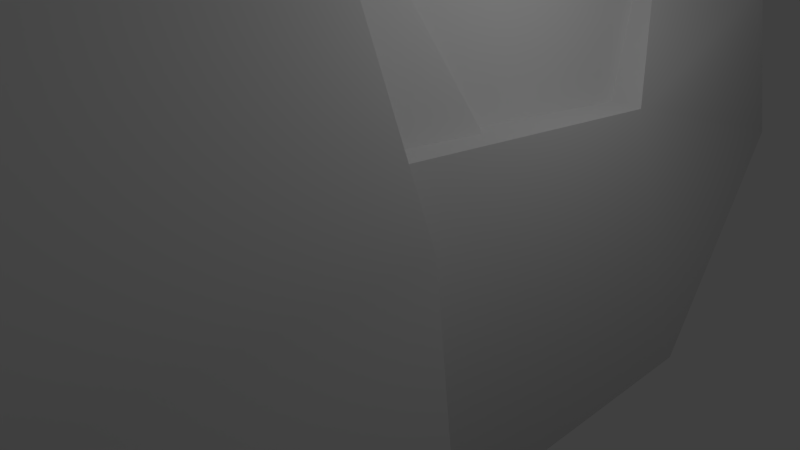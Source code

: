 # Source: q3rocket.blend  (saved by Blender 2.69.0; exported with 4.5.12 LTS)
import bpy
from mathutils import Matrix  # noqa: F401  (used for matrix-valued properties, if any)

bpy.ops.wm.read_factory_settings(use_empty=True)
scene = bpy.context.scene
scene.name = 'Scene'

# ---- collections
col_collection_1 = bpy.data.collections.new('Collection 1'); scene.collection.children.link(col_collection_1)

# ---- materials (node trees are filled in below, after node groups)
mat_rocketl = bpy.data.materials.new('rocketl')
mat_rocketl.alpha_threshold = 0.0
mat_rocketl.use_transparent_shadow = False
mat_rocketl.roughness = 0.5
mat_rocketl.line_color = (0.0, 0.0, 0.0, 1.0)
mat_rocketl2 = bpy.data.materials.new('rocketl2')
mat_rocketl2.alpha_threshold = 0.0
mat_rocketl2.use_transparent_shadow = False
mat_rocketl2.roughness = 0.5
mat_rocketl2.line_color = (0.0, 0.0, 0.0, 1.0)

# ---- material node trees

# ---- world
world_world = bpy.data.worlds.new('World'); scene.world = world_world
world_world.color = (0.05088, 0.05088, 0.05088)
world_world.use_sun_shadow = False
world_world.sun_shadow_jitter_overblur = 0.0
world_world.cycles.sampling_method = 'MANUAL'
world_world.cycles.sample_map_resolution = 256

# ---- cameras
cam_camera = bpy.data.cameras.new('Camera')
cam_camera.clip_end = 100.0
cam_camera.lens = 35.0
cam_camera.sensor_width = 32.0
cam_camera.sensor_height = 18.0
cam_camera.ortho_scale = 7.314
cam_camera.dof.focus_distance = 0.0
cam_camera.dof.aperture_fstop = 128.0

# ---- lights
light_lamp = bpy.data.lights.new('Lamp', 'POINT')
light_lamp.transmission_factor = 0.0
light_lamp.cutoff_distance = 30.0
light_lamp.energy = 100.0
light_lamp.shadow_buffer_clip_start = 1.001
light_lamp.shadow_soft_size = 0.1
light_lamp.shadow_maximum_resolution = 0.006
light_lamp.use_absolute_resolution = True
light_lamp.cycles.use_multiple_importance_sampling = False

# ---- meshes
me_w_rocketl = bpy.data.meshes.new('w_rocketl')
me_w_rocketl.from_pydata([(2.281, 2.406, 25.0), (2.297, 2.422, 22.84), (2.281, 2.422, 23.88), (-0.6406, 4.297, 8.391), (-0.625, 5.344, 3.953), (-0.6406, 5.672, 4.125), (0.125, 4.297, 8.391), (0.125, 5.672, 4.125), (0.1406, 5.359, 3.953), (3.938, 1.484, 24.39), (2.359, 0.5625, 23.84), (2.5, 1.422, 23.41), (-4.609, 1.359, 24.36), (-3.172, 1.344, 23.38), (-3.016, 0.4844, 23.83), (-0.8594, 2.125, -7.703), (0.5781, 2.156, -7.688), (-2.031, 0.2812, -6.812), (1.781, 0.3438, -6.797), (-3.109, -1.578, -2.734), (2.859, -1.484, -2.703), (-0.6406, 5.672, 4.125), (-0.625, 5.344, 3.953), (-1.656, 5.656, 4.125), (-1.812, 5.531, 4.062), (-2.656, 2.453, 3.047), (1.219, 3.562, -4.266), (-1.625, 3.531, -4.281), (1.188, 3.562, 2.406), (-1.656, 3.516, 2.391), (1.25, 4.125, 0.9219), (-1.734, 4.078, 0.9062), (1.234, 4.125, 4.141), (-1.75, 4.078, 4.125), (-1.656, 5.656, 4.125), (-1.812, 5.531, 4.062), (-1.453, 4.281, 8.391), (-1.609, 4.234, 8.234), (-2.656, 2.453, 3.047), (-2.484, 1.828, 0.0625), (-1.734, 4.078, 0.9062), (2.078, 1.891, 0.07812), (1.25, 4.125, 0.9219), (2.25, 2.516, 3.078), (1.312, 5.578, 4.078), (1.094, 4.281, 8.25), (0.9531, 4.312, 8.406), (1.156, 5.688, 4.141), (-1.203, -4.219, -2.5), (1.031, -4.188, -2.5), (-1.031, -5.203, 4.219), (0.8125, -5.188, 4.219), (0.1094, -3.625, -6.203), (0.5469, -3.781, -5.375), (-0.625, -3.688, -5.906), (-0.6406, -3.891, -4.891), (0.09375, -3.953, -4.562), (-3.141, -1.578, 4.203), (-1.031, -5.203, 4.219), (2.828, -1.5, 4.234), (0.8125, -5.188, 4.219), (-3.109, -1.578, -2.734), (2.859, -1.484, -2.703), (-1.203, -4.219, -2.5), (1.031, -4.188, -2.5), (-1.25, 4.531, -4.516), (0.8594, 4.562, -4.5), (-1.062, 3.703, -6.625), (0.7344, 3.734, -6.625), (-0.8594, 2.125, -7.703), (0.5781, 2.156, -7.688), (-0.2031, 2.484, 3.062), (0.1406, 5.359, 3.953), (2.25, 2.516, 3.078), (1.312, 5.578, 4.078), (1.156, 5.688, 4.141), (0.125, 5.672, 4.125), (-0.6406, 4.297, 8.391), (-0.6406, 5.672, 4.125), (-1.453, 4.281, 8.391), (-1.656, 5.656, 4.125), (-1.031, -5.203, 4.219), (-3.141, -1.578, 4.203), (-1.203, -4.219, -2.5), (-3.109, -1.578, -2.734), (-2.625, 1.906, -2.25), (-2.031, 0.2812, -6.812), (-2.391, 2.859, -5.344), (-1.062, 3.703, -6.625), (-1.25, 4.531, -4.516), (-0.8594, 2.125, -7.703), (-2.656, 2.453, 3.047), (0.5781, 2.156, -7.688), (0.7344, 3.734, -6.625), (1.781, 0.3438, -6.797), (2.062, 2.922, -5.312), (0.8594, 4.562, -4.5), (2.281, 1.969, -2.219), (2.859, -1.484, -2.703), (2.828, -1.5, 4.234), (1.031, -4.188, -2.5), (0.8125, -5.188, 4.219), (2.25, 2.516, 3.078), (-0.6562, 4.875, 8.375), (-0.2969, 5.016, 8.375), (-1.188, 4.062, 8.375), (0.6094, 4.094, 8.375), (0.0625, 4.875, 8.375), (2.328, 2.312, 27.52), (2.484, 1.422, 27.52), (3.859, 2.047, 26.88), (4.297, 1.484, 26.88), (2.203, 0.1562, 27.52), (3.953, 0.6875, 26.88), (0.1406, 5.359, 3.953), (-0.625, 5.344, 3.953), (0.125, 4.297, 8.391), (-0.6406, 4.297, 8.391), (-3.844, -1.547, 8.516), (-3.594, 1.859, 8.516), (-3.812, -1.531, 2.016), (-3.547, 1.859, 2.016), (-2.625, 4.141, 2.016), (0.125, 4.297, 8.391), (0.9531, 4.312, 8.406), (0.125, 5.672, 4.125), (1.156, 5.688, 4.141), (-2.344, 4.375, 8.516), (-2.656, 4.141, 8.516), (1.797, 4.422, 8.547), (2.094, 4.234, 8.547), (3.094, 1.953, 8.547), (1.797, 4.422, 8.547), (2.094, 4.234, 8.547), (1.828, 4.438, 2.047), (2.125, 4.234, 2.047), (3.125, 1.953, 2.047), (3.438, -1.438, 8.547), (-3.844, -1.547, 8.516), (3.484, -1.438, 2.047), (-3.812, -1.531, 2.016), (3.484, -1.438, 2.047), (3.438, -1.438, 8.547), (3.094, 1.953, 8.547), (3.125, 1.953, 2.047), (3.484, -1.438, 2.047), (2.125, 4.234, 2.047), (-2.625, 4.141, 2.016), (-3.547, 1.859, 2.016), (-3.812, -1.531, 2.016), (-1.625, 3.531, -4.281), (-2.312, 1.75, -2.797), (-1.656, 3.516, 2.391), (-2.344, 1.75, 2.391), (-3.594, 1.859, 8.516), (3.438, -1.438, 8.547), (-3.844, -1.547, 8.516), (2.328, 2.312, 27.52), (3.859, 2.047, 26.88), (2.281, 2.406, 26.05), (3.672, 2.031, 25.23), (4.297, 1.484, 26.88), (3.938, 1.484, 24.39), (3.953, 0.6875, 26.88), (2.359, 0.5625, 23.84), (2.203, 0.1562, 27.52), (-2.297, 4.375, 2.016), (-2.344, 4.375, 8.516), (-2.656, 4.141, 8.516), (-3.047, 2.234, 27.5), (-3.0, 2.344, 26.02), (-4.578, 1.922, 26.83), (-4.359, 1.922, 25.19), (-2.984, 2.344, 24.97), (-4.609, 1.359, 24.36), (-3.172, 1.344, 23.38), (-2.875, 0.09375, 27.5), (-4.625, 0.5625, 26.83), (-3.016, 0.4844, 23.83), (-5.0, 1.359, 26.83), (1.016, -1.141, 3.891), (1.0, -1.141, 8.375), (1.031, -2.219, 3.891), (0.9844, -2.219, 13.28), (0.9219, -2.234, 27.52), (0.5312, -3.297, 27.5), (0.5938, -3.297, 13.98), (0.9062, -1.156, 27.52), (1.438, -0.8281, 27.52), (1.969, -0.3594, 8.375), (2.516, 0.7812, 8.391), (2.203, 0.1562, 27.52), (2.359, 0.5625, 23.84), (2.578, 1.438, 8.391), (2.5, 1.422, 23.41), (2.422, 2.328, 8.391), (2.281, 2.406, 25.0), (2.297, 2.422, 22.84), (2.016, 3.094, 8.391), (1.938, 3.078, 22.84), (1.391, 3.703, 8.375), (1.312, 3.688, 22.83), (0.5312, 4.078, 22.83), (0.6094, 4.094, 8.375), (-0.01562, 4.875, 22.83), (0.0625, 4.875, 8.375), (-0.2969, 5.016, 8.375), (-0.375, 5.016, 22.83), (-0.7344, 4.859, 22.83), (-0.6562, 4.875, 8.375), (-1.266, 4.062, 22.81), (-1.188, 4.062, 8.375), (-1.953, 3.656, 8.359), (2.281, 2.422, 23.88), (1.922, 3.078, 23.88), (1.922, 3.078, 25.0), (1.312, 3.688, 23.88), (1.297, 3.688, 25.0), (0.5156, 4.078, 25.0), (0.5312, 4.078, 23.88), (-0.03125, 4.875, 24.98), (-0.01562, 4.875, 23.88), (-0.3906, 5.016, 23.88), (-0.3906, 5.0, 24.98), (-0.75, 4.859, 24.98), (-0.75, 4.859, 23.86), (-1.266, 4.047, 24.98), (-1.266, 4.062, 23.86), (-2.031, 3.641, 23.86), (2.5, 1.422, 23.41), (2.281, 2.406, 25.0), (-2.031, 3.641, 22.81), (-2.641, 3.016, 22.81), (-2.562, 3.031, 8.359), (-2.984, 2.344, 22.81), (-2.953, 2.25, 8.359), (-3.172, 1.344, 23.38), (-3.094, 1.359, 8.359), (-3.016, 0.4844, 23.83), (-3.0, 0.7031, 8.359), (-2.875, 0.09375, 27.5), (-2.078, -0.875, 27.5), (-3.047, 2.234, 27.5), (-2.656, 3.016, 27.5), (-3.0, 2.344, 26.02), (-2.656, 3.016, 26.02), (-2.062, 3.641, 27.5), (-2.047, 3.641, 26.02), (-1.281, 4.047, 27.5), (-1.281, 4.047, 26.03), (-0.75, 4.859, 26.03), (-2.047, 3.641, 24.98), (-2.656, 3.016, 24.97), (-2.641, 3.016, 23.86), (-2.984, 2.344, 24.97), (-2.984, 2.359, 23.86), (-1.094, -3.328, 27.5), (-1.031, -3.312, 13.98), (0.5312, -3.297, 27.5), (0.5938, -3.297, 13.98), (0.9844, -2.219, 13.28), (1.938, 1.812, -2.781), (1.219, 3.562, -4.266), (1.906, 1.797, 2.406), (1.188, 3.562, 2.406), (1.031, -2.219, 3.891), (-1.406, -2.25, 3.875), (-1.453, -2.25, 13.27), (-1.734, 4.078, 0.9062), (-2.484, 1.828, 0.0625), (-1.75, 4.078, 4.125), (-2.5, 1.828, 4.125), (2.078, 1.891, 0.07812), (1.25, 4.125, 0.9219), (2.062, 1.891, 4.141), (1.234, 4.125, 4.141), (-3.047, 2.234, 27.5), (-4.578, 1.922, 26.83), (-3.188, 1.344, 27.48), (-5.0, 1.359, 26.83), (-2.875, 0.09375, 27.5), (-4.625, 0.5625, 26.83), (1.797, 4.422, 8.547), (1.828, 4.438, 2.047), (-2.344, 4.375, 8.516), (-2.297, 4.375, 2.016), (1.828, 4.438, 2.047), (-2.297, 4.375, 2.016), (2.328, 2.312, 27.52), (2.281, 2.406, 26.05), (1.906, 3.078, 27.52), (1.922, 3.078, 26.05), (1.281, 3.688, 27.52), (1.297, 3.688, 26.05), (0.5, 4.078, 27.52), (0.5156, 4.078, 26.03), (-2.422, -0.4219, 8.359), (-1.438, -1.172, 8.359), (-1.531, -1.188, 27.5), (-1.516, -2.266, 27.5), (-1.453, -2.25, 13.27), (-1.094, -3.328, 27.5), (-1.031, -3.312, 13.98), (-1.406, -1.172, 3.875), (-1.406, -2.25, 3.875), (-0.04688, 4.859, 27.52), (-0.03125, 4.875, 26.03), (-0.4062, 5.0, 27.52), (-0.3906, 5.0, 26.03), (-0.7656, 4.859, 27.5), (-2.656, 2.453, 3.047), (2.25, 2.516, 3.078), (-2.625, 1.906, -2.25), (2.281, 1.969, -2.219), (-1.25, 4.531, -4.516), (0.8594, 4.562, -4.5), (0.04688, 0.04688, -5.469), (0.5, -0.1094, -4.641), (0.5469, -3.781, -5.375), (0.09375, -3.953, -4.562), (0.03125, -0.2812, -3.828), (-0.6406, -3.891, -4.891), (-0.6875, -0.2188, -4.156), (-0.625, -3.688, -5.906), (-0.6719, -0.01562, -5.172), (0.1094, -3.625, -6.203)], [], [(0, 1, 2), (3, 4, 5), (6, 7, 8), (9, 10, 11), (12, 13, 14), (15, 16, 17), (16, 18, 17), (17, 18, 19), (18, 20, 19), (21, 22, 23), (22, 24, 23), (22, 25, 24), (26, 27, 28), (27, 29, 28), (30, 31, 32), (31, 33, 32), (34, 35, 36), (35, 37, 36), (35, 38, 37), (39, 40, 41), (40, 42, 41), (43, 44, 45), (44, 46, 45), (44, 47, 46), (48, 49, 50), (49, 51, 50), (52, 53, 54), (53, 55, 54), (53, 56, 55), (57, 58, 59), (58, 60, 59), (61, 62, 63), (62, 64, 63), (65, 66, 67), (66, 68, 67), (67, 68, 69), (68, 70, 69), (25, 22, 71), (22, 72, 71), (71, 72, 73), (72, 74, 73), (72, 75, 74), (72, 76, 75), (77, 78, 79), (78, 80, 79), (81, 82, 83), (82, 84, 83), (82, 85, 84), (85, 86, 84), (85, 87, 86), (87, 88, 86), (87, 89, 88), (85, 89, 87), (88, 90, 86), (82, 91, 85), (92, 93, 94), (93, 95, 94), (93, 96, 95), (96, 97, 95), (95, 97, 94), (97, 98, 94), (97, 99, 98), (99, 100, 98), (99, 101, 100), (97, 102, 99), (103, 104, 105), (104, 106, 105), (104, 107, 106), (108, 109, 110), (109, 111, 110), (109, 112, 111), (112, 113, 111), (114, 115, 116), (115, 117, 116), (118, 119, 120), (119, 121, 120), (119, 122, 121), (123, 124, 125), (124, 126, 125), (127, 128, 129), (128, 130, 129), (128, 131, 130), (132, 133, 134), (133, 135, 134), (133, 136, 135), (137, 138, 139), (138, 140, 139), (141, 136, 142), (136, 143, 142), (136, 133, 143), (144, 145, 146), (145, 147, 146), (145, 148, 147), (145, 149, 148), (150, 151, 152), (151, 153, 152), (128, 154, 131), (154, 155, 131), (154, 156, 155), (157, 158, 159), (158, 160, 159), (158, 161, 160), (161, 162, 160), (161, 163, 162), (163, 164, 162), (163, 165, 164), (166, 122, 167), (122, 168, 167), (122, 119, 168), (169, 170, 171), (170, 172, 171), (170, 173, 172), (173, 174, 172), (173, 175, 174), (176, 177, 178), (177, 174, 178), (177, 179, 174), (179, 172, 174), (179, 171, 172), (180, 181, 182), (181, 183, 182), (181, 184, 183), (184, 185, 183), (185, 186, 183), (184, 181, 187), (181, 188, 187), (181, 189, 188), (189, 190, 188), (188, 190, 191), (190, 192, 191), (190, 193, 192), (193, 194, 192), (193, 195, 194), (195, 196, 194), (195, 197, 196), (195, 198, 197), (198, 199, 197), (198, 200, 199), (200, 201, 199), (200, 202, 201), (200, 203, 202), (203, 204, 202), (203, 205, 204), (205, 206, 204), (204, 206, 207), (206, 208, 207), (206, 209, 208), (209, 210, 208), (209, 211, 210), (211, 212, 210), (213, 214, 196), (214, 215, 196), (214, 216, 215), (216, 217, 215), (216, 218, 217), (216, 219, 218), (219, 220, 218), (219, 221, 220), (221, 222, 220), (220, 222, 223), (222, 224, 223), (222, 225, 224), (225, 226, 224), (225, 227, 226), (227, 228, 226), (229, 230, 162), (230, 160, 162), (230, 159, 160), (210, 212, 231), (212, 232, 231), (212, 233, 232), (233, 234, 232), (233, 235, 234), (235, 236, 234), (235, 237, 236), (237, 238, 236), (237, 239, 238), (239, 240, 238), (239, 241, 240), (242, 243, 244), (243, 245, 244), (243, 246, 245), (246, 247, 245), (246, 248, 247), (248, 249, 247), (248, 250, 249), (226, 228, 251), (228, 252, 251), (228, 253, 252), (253, 254, 252), (253, 255, 254), (255, 236, 254), (255, 234, 236), (256, 257, 258), (257, 259, 258), (257, 260, 259), (261, 262, 263), (262, 264, 263), (265, 260, 266), (260, 267, 266), (260, 257, 267), (268, 269, 270), (269, 271, 270), (272, 273, 274), (273, 275, 274), (276, 277, 278), (277, 279, 278), (278, 279, 280), (279, 281, 280), (282, 283, 284), (283, 285, 284), (146, 147, 286), (147, 287, 286), (288, 289, 290), (289, 291, 290), (290, 291, 292), (291, 293, 292), (292, 293, 294), (293, 295, 294), (239, 296, 241), (296, 297, 241), (241, 297, 298), (297, 299, 298), (297, 300, 299), (300, 301, 299), (300, 302, 301), (303, 304, 297), (304, 300, 297), (294, 295, 305), (295, 306, 305), (305, 306, 307), (306, 308, 307), (308, 250, 307), (250, 309, 307), (250, 248, 309), (310, 311, 312), (311, 313, 312), (312, 313, 314), (313, 315, 314), (316, 317, 318), (317, 319, 318), (317, 320, 319), (320, 321, 319), (320, 322, 321), (322, 323, 321), (322, 324, 323), (324, 325, 323), (324, 316, 325), (316, 318, 325)])
me_w_rocketl.polygons.foreach_set('use_smooth', [True] * 249)
_k = set([(0, 1), (0, 2), (1, 2), (3, 4), (3, 5), (4, 5), (6, 7), (6, 8), (7, 8), (9, 10), (9, 11), (10, 11), (12, 13), (12, 14), (13, 14), (15, 16), (15, 17), (16, 18), (17, 19), (18, 20), (19, 20), (21, 22), (21, 23), (22, 72), (23, 24), (24, 25), (25, 71), (26, 27), (26, 28), (27, 29), (28, 29), (30, 31), (30, 32), (31, 33), (32, 33), (34, 35), (34, 36), (35, 38), (36, 37), (37, 38), (39, 40), (39, 41), (40, 42), (41, 42), (43, 44), (43, 45), (44, 47), (45, 46), (46, 47), (48, 49), (48, 50), (49, 51), (50, 51), (52, 53), (52, 54), (53, 56), (54, 55), (55, 56), (57, 58), (57, 59), (58, 60), (59, 60), (61, 62), (61, 63), (62, 64), (63, 64), (65, 66), (65, 67), (66, 68), (67, 69), (68, 70), (69, 70), (71, 73), (72, 76), (73, 74), (74, 75), (75, 76), (77, 78), (77, 79), (78, 80), (79, 80), (81, 82), (81, 83), (82, 91), (83, 84), (84, 86), (85, 89), (85, 91), (86, 90), (88, 89), (88, 90), (92, 93), (92, 94), (93, 96), (94, 98), (96, 97), (97, 102), (98, 100), (99, 101), (99, 102), (100, 101), (103, 104), (103, 105), (104, 107), (105, 106), (106, 107), (108, 109), (108, 110), (109, 112), (110, 111), (111, 113), (112, 113), (114, 115), (114, 116), (115, 117), (116, 117), (118, 119), (118, 120), (119, 168), (120, 121), (121, 122), (122, 166), (123, 124), (123, 125), (124, 126), (125, 126), (127, 128), (127, 129), (128, 154), (129, 130), (130, 131), (131, 155), (132, 133), (132, 134), (133, 143), (134, 135), (135, 136), (136, 141), (137, 138), (137, 139), (138, 140), (139, 140), (141, 142), (142, 143), (144, 145), (144, 146), (145, 149), (146, 286), (147, 148), (147, 287), (148, 149), (150, 151), (150, 152), (151, 153), (152, 153), (154, 156), (155, 156), (157, 158), (157, 159), (158, 161), (159, 230), (161, 163), (162, 164), (162, 229), (163, 165), (164, 165), (166, 167), (167, 168), (169, 170), (169, 171), (170, 173), (171, 179), (173, 175), (174, 175), (174, 178), (176, 177), (176, 178), (177, 179), (180, 181), (180, 182), (181, 189), (182, 183), (183, 186), (184, 185), (184, 187), (185, 186), (187, 188), (188, 191), (189, 190), (190, 193), (191, 192), (192, 194), (193, 195), (194, 196), (195, 198), (196, 197), (196, 213), (196, 215), (197, 199), (198, 200), (199, 201), (200, 203), (201, 202), (202, 204), (203, 205), (204, 207), (205, 206), (206, 209), (207, 208), (208, 210), (209, 211), (210, 231), (211, 212), (212, 233), (213, 214), (214, 216), (215, 217), (216, 219), (217, 218), (218, 220), (219, 221), (220, 223), (221, 222), (222, 225), (223, 224), (224, 226), (225, 227), (226, 251), (227, 228), (228, 253), (229, 230), (231, 232), (232, 234), (233, 235), (234, 255), (235, 237), (236, 238), (236, 254), (237, 239), (238, 240), (239, 296), (240, 241), (241, 298), (242, 243), (242, 244), (243, 246), (244, 245), (245, 247), (246, 248), (247, 249), (248, 309), (249, 250), (250, 308), (251, 252), (252, 254), (253, 255), (256, 257), (256, 258), (257, 267), (258, 259), (259, 260), (260, 265), (261, 262), (261, 263), (262, 264), (263, 264), (265, 266), (266, 267), (268, 269), (268, 270), (269, 271), (270, 271), (272, 273), (272, 274), (273, 275), (274, 275), (276, 277), (276, 278), (277, 279), (278, 280), (279, 281), (280, 281), (282, 283), (282, 284), (283, 285), (284, 285), (286, 287), (288, 289), (288, 290), (289, 291), (290, 292), (291, 293), (292, 294), (293, 295), (294, 305), (295, 306), (296, 297), (297, 303), (298, 299), (299, 301), (300, 302), (300, 304), (301, 302), (303, 304), (305, 307), (306, 308), (307, 309), (310, 311), (310, 312), (311, 313), (312, 314), (313, 315), (314, 315), (316, 317), (316, 324), (317, 320), (318, 319), (318, 325), (319, 321), (320, 322), (321, 323), (322, 324), (323, 325)])
me_w_rocketl.attributes.new('sharp_edge', 'BOOLEAN', 'EDGE').data.foreach_set('value', [ (min(e.vertices), max(e.vertices)) in _k for e in me_w_rocketl.edges])
_uv = me_w_rocketl.uv_layers.new(name='UVMap')
_uv.uv.foreach_set('vector', [0.5269, 0.2612, 0.5269, 0.2612, 0.5269, 0.2612, 0.8518, 0.0392, 0.7856, 0.1433, 0.8412, 0.1429, 0.8518, 0.0392, 0.8412, 0.1429, 0.7856, 0.1433, 0.0984, 0.809, 0.1168, 0.7352, 0.07, 0.7466, 0.0984, 0.809, 0.07, 0.7466, 0.1168, 0.7352, 0.5572, 0.3961, 0.5804, 0.4246, 0.5881, 0.3352, 0.5804, 0.4246, 0.6473, 0.4077, 0.5881, 0.3352, 0.5881, 0.3352, 0.6473, 0.4077, 0.6534, 0.2477, 0.6473, 0.4077, 0.7428, 0.3613, 0.6534, 0.2477, 0.5522, 0.1233, 0.5522, 0.1114, 0.5183, 0.1227, 0.5522, 0.1114, 0.5131, 0.1186, 0.5183, 0.1227, 0.5522, 0.1114, 0.4738, 0.0044, 0.5131, 0.1186, 0.8037, 0.2526, 0.8036, 0.1595, 0.9562, 0.2522, 0.8036, 0.1595, 0.956, 0.1592, 0.9562, 0.2522, 0.9203, 0.2549, 0.9201, 0.1546, 0.996, 0.2547, 0.9201, 0.1546, 0.9958, 0.1544, 0.996, 0.2547, 0.8473, 0.1461, 0.8371, 0.1432, 0.8582, 0.0025, 0.8371, 0.1432, 0.852, 0.0036, 0.8582, 0.0025, 0.8371, 0.1432, 0.749, 0.1429, 0.852, 0.0036, 0.3264, 0.4607, 0.3417, 0.5522, 0.4472, 0.4607, 0.3417, 0.5522, 0.4279, 0.5522, 0.4472, 0.4607, 0.749, 0.1429, 0.8371, 0.1432, 0.852, 0.0036, 0.8371, 0.1432, 0.8582, 0.0025, 0.852, 0.0036, 0.8371, 0.1432, 0.8473, 0.1461, 0.8582, 0.0025, 0.0091, 0.5215, 0.0092, 0.5618, 0.2079, 0.5239, 0.0092, 0.5618, 0.2081, 0.5572, 0.2079, 0.5239, 0.6712, 0.0036, 0.7047, 0.008, 0.6836, 0.0052, 0.7047, 0.008, 0.7248, 0.0106, 0.6836, 0.0052, 0.7047, 0.008, 0.7378, 0.0123, 0.7248, 0.0106, 0.4431, 0.5557, 0.4994, 0.4561, 0.606, 0.5557, 0.4994, 0.4561, 0.5497, 0.4561, 0.606, 0.5557, 0.4583, 0.5294, 0.5915, 0.5294, 0.4994, 0.4561, 0.5915, 0.5294, 0.5497, 0.4561, 0.4994, 0.4561, 0.2286, 0.5527, 0.316, 0.5527, 0.2351, 0.4718, 0.316, 0.5527, 0.3094, 0.4718, 0.2351, 0.4718, 0.2351, 0.4718, 0.3094, 0.4718, 0.2425, 0.3795, 0.3094, 0.4718, 0.302, 0.3795, 0.2425, 0.3795, 0.4738, 0.0044, 0.5522, 0.1114, 0.5654, 0.0044, 0.5522, 0.1114, 0.5806, 0.1114, 0.5654, 0.0044, 0.5654, 0.0044, 0.5806, 0.1114, 0.657, 0.0044, 0.5806, 0.1114, 0.6199, 0.1186, 0.657, 0.0044, 0.5806, 0.1114, 0.6143, 0.1227, 0.6199, 0.1186, 0.5806, 0.1114, 0.5806, 0.1233, 0.6143, 0.1227, 0.9043, 0.0019, 0.9043, 0.1468, 0.8582, 0.0025, 0.9043, 0.1468, 0.8473, 0.1461, 0.8582, 0.0025, 0.9979, 0.2664, 0.9979, 0.3799, 0.7656, 0.297, 0.9979, 0.3799, 0.758, 0.3799, 0.7656, 0.297, 0.9979, 0.3799, 0.7746, 0.4874, 0.758, 0.3799, 0.7746, 0.4874, 0.617, 0.437, 0.758, 0.3799, 0.7746, 0.4874, 0.6677, 0.5171, 0.617, 0.437, 0.6677, 0.5171, 0.6242, 0.5405, 0.617, 0.437, 0.6677, 0.5171, 0.6961, 0.562, 0.6242, 0.5405, 0.7746, 0.4874, 0.6961, 0.562, 0.6677, 0.5171, 0.6242, 0.5405, 0.5942, 0.4956, 0.617, 0.437, 0.9979, 0.3799, 0.9576, 0.5044, 0.7746, 0.4874, 0.5942, 0.4956, 0.6242, 0.5405, 0.617, 0.437, 0.6242, 0.5405, 0.6677, 0.5171, 0.617, 0.437, 0.6242, 0.5405, 0.6961, 0.562, 0.6677, 0.5171, 0.6961, 0.562, 0.7746, 0.4874, 0.6677, 0.5171, 0.6677, 0.5171, 0.7746, 0.4874, 0.617, 0.437, 0.7746, 0.4874, 0.758, 0.3799, 0.617, 0.437, 0.7746, 0.4874, 0.9979, 0.3799, 0.758, 0.3799, 0.9979, 0.3799, 0.7656, 0.297, 0.758, 0.3799, 0.9979, 0.3799, 0.9979, 0.2664, 0.7656, 0.297, 0.7746, 0.4874, 0.9576, 0.5044, 0.9979, 0.3799, 0.3974, 0.3789, 0.4135, 0.3865, 0.3734, 0.3413, 0.4135, 0.3865, 0.4547, 0.3433, 0.3734, 0.3413, 0.4135, 0.3865, 0.4308, 0.3799, 0.4547, 0.3433, 0.5363, 0.2599, 0.5407, 0.2177, 0.6026, 0.2456, 0.5407, 0.2177, 0.6219, 0.2196, 0.6026, 0.2456, 0.5407, 0.2177, 0.5275, 0.1601, 0.6219, 0.2196, 0.5275, 0.1601, 0.6059, 0.1831, 0.6219, 0.2196, 0.939, 0.1485, 0.9082, 0.1485, 0.939, 0.0009, 0.9082, 0.1485, 0.9082, 0.0009, 0.939, 0.0009, 0.2188, 0.1165, 0.2188, 0.2623, 0.001, 0.1165, 0.2188, 0.2623, 0.001, 0.2623, 0.001, 0.1165, 0.2188, 0.2623, 0.001, 0.3599, 0.001, 0.2623, 0.9433, 0.0019, 0.9868, 0.0016, 0.9433, 0.1468, 0.9868, 0.0016, 0.9973, 0.1464, 0.9433, 0.1468, 0.2379, 0.3736, 0.2322, 0.3615, 0.3123, 0.3736, 0.2322, 0.3615, 0.3154, 0.3625, 0.3123, 0.3736, 0.2322, 0.3615, 0.3326, 0.2628, 0.3154, 0.3625, 0.2188, 0.3778, 0.2188, 0.3609, 0.001, 0.3778, 0.2188, 0.3609, 0.001, 0.3599, 0.001, 0.3778, 0.2188, 0.3609, 0.001, 0.2623, 0.001, 0.3599, 0.222, 0.1166, 0.2216, 0.0039, 0.0027, 0.1159, 0.2216, 0.0039, 0.0024, 0.0051, 0.0027, 0.1159, 0.001, 0.1165, 0.001, 0.2623, 0.2188, 0.1165, 0.001, 0.2623, 0.2188, 0.2623, 0.2188, 0.1165, 0.001, 0.2623, 0.2188, 0.3609, 0.2188, 0.2623, 0.3326, 0.2628, 0.3327, 0.1164, 0.3154, 0.3625, 0.3327, 0.1164, 0.2322, 0.3615, 0.3154, 0.3625, 0.3327, 0.1164, 0.2198, 0.2627, 0.2322, 0.3615, 0.3327, 0.1164, 0.2188, 0.1165, 0.2198, 0.2627, 0.7164, 0.5372, 0.767, 0.4977, 0.9222, 0.5372, 0.767, 0.4977, 0.9211, 0.4977, 0.9222, 0.5372, 0.2322, 0.3615, 0.2198, 0.2627, 0.3326, 0.2628, 0.2198, 0.2627, 0.3327, 0.1164, 0.3326, 0.2628, 0.2198, 0.2627, 0.2188, 0.1165, 0.3327, 0.1164, 0.0078, 0.9891, 0.0663, 0.9592, 0.0042, 0.8992, 0.0663, 0.9592, 0.0684, 0.8601, 0.0042, 0.8992, 0.0663, 0.9592, 0.0961, 0.9598, 0.0684, 0.8601, 0.0961, 0.9598, 0.0984, 0.809, 0.0684, 0.8601, 0.0961, 0.9598, 0.1374, 0.9606, 0.0984, 0.809, 0.1374, 0.9606, 0.1686, 0.7748, 0.0984, 0.809, 0.1374, 0.9606, 0.1852, 0.9976, 0.1686, 0.7748, 0.001, 0.3778, 0.001, 0.3599, 0.2188, 0.3778, 0.001, 0.3599, 0.2188, 0.3609, 0.2188, 0.3778, 0.001, 0.3599, 0.2188, 0.2623, 0.2188, 0.3609, 0.0078, 0.9891, 0.0042, 0.8992, 0.0663, 0.9592, 0.0042, 0.8992, 0.0684, 0.8601, 0.0663, 0.9592, 0.0042, 0.8992, 0.0057, 0.836, 0.0684, 0.8601, 0.0057, 0.836, 0.0984, 0.809, 0.0684, 0.8601, 0.0057, 0.836, 0.07, 0.7466, 0.0984, 0.809, 0.1852, 0.9976, 0.1374, 0.9606, 0.1686, 0.7748, 0.1374, 0.9606, 0.0984, 0.809, 0.1686, 0.7748, 0.1374, 0.9606, 0.0961, 0.9598, 0.0984, 0.809, 0.0961, 0.9598, 0.0684, 0.8601, 0.0984, 0.809, 0.0961, 0.9598, 0.0663, 0.9592, 0.0684, 0.8601, 0.0012, 0.6933, 0.1933, 0.6933, 0.0012, 0.6533, 0.1933, 0.6933, 0.3967, 0.653, 0.0012, 0.6533, 0.1933, 0.6933, 0.995, 0.653, 0.3967, 0.653, 0.995, 0.653, 0.995, 0.6132, 0.3967, 0.653, 0.995, 0.6132, 0.4266, 0.6132, 0.3967, 0.653, 0.995, 0.653, 0.1933, 0.6933, 0.995, 0.6933, 0.1933, 0.6933, 0.995, 0.7057, 0.995, 0.6933, 0.1933, 0.6933, 0.1933, 0.7222, 0.995, 0.7057, 0.1933, 0.7222, 0.1933, 0.7645, 0.995, 0.7057, 0.995, 0.7057, 0.1933, 0.7645, 0.995, 0.742, 0.1933, 0.7645, 0.8407, 0.7569, 0.995, 0.742, 0.1933, 0.7645, 0.1933, 0.7891, 0.8407, 0.7569, 0.1933, 0.7891, 0.8221, 0.7891, 0.8407, 0.7569, 0.1933, 0.7891, 0.1933, 0.8301, 0.8221, 0.7891, 0.1933, 0.8301, 0.8891, 0.834, 0.8221, 0.7891, 0.1933, 0.8301, 0.7981, 0.834, 0.8891, 0.834, 0.1933, 0.8301, 0.1933, 0.8667, 0.7981, 0.834, 0.1933, 0.8667, 0.7981, 0.8667, 0.7981, 0.834, 0.1933, 0.8667, 0.1933, 0.9045, 0.7981, 0.8667, 0.1933, 0.9045, 0.7981, 0.9045, 0.7981, 0.8667, 0.1933, 0.9045, 0.7981, 0.9418, 0.7981, 0.9045, 0.1933, 0.9045, 0.1933, 0.9418, 0.7981, 0.9418, 0.1933, 0.9418, 0.7981, 0.9784, 0.7981, 0.9418, 0.1933, 0.9418, 0.1933, 0.9784, 0.7981, 0.9784, 0.1933, 0.9784, 0.1933, 0.9962, 0.7981, 0.9784, 0.7981, 0.9784, 0.1933, 0.9962, 0.7981, 0.9962, 0.1933, 0.9962, 0.7981, 0.9784, 0.7981, 0.9962, 0.1933, 0.9962, 0.1933, 0.9784, 0.7981, 0.9784, 0.1933, 0.9784, 0.7981, 0.9418, 0.7981, 0.9784, 0.1933, 0.9784, 0.1933, 0.9418, 0.7981, 0.9418, 0.1933, 0.9418, 0.1933, 0.9045, 0.7981, 0.9418, 0.8419, 0.834, 0.8419, 0.8667, 0.8891, 0.834, 0.8419, 0.8667, 0.8891, 0.8667, 0.8891, 0.834, 0.8419, 0.8667, 0.8419, 0.9045, 0.8891, 0.8667, 0.8419, 0.9045, 0.8891, 0.9045, 0.8891, 0.8667, 0.8419, 0.9045, 0.8891, 0.9418, 0.8891, 0.9045, 0.8419, 0.9045, 0.8419, 0.9418, 0.8891, 0.9418, 0.8419, 0.9418, 0.8891, 0.9784, 0.8891, 0.9418, 0.8419, 0.9418, 0.8419, 0.9784, 0.8891, 0.9784, 0.8419, 0.9784, 0.8419, 0.9962, 0.8891, 0.9784, 0.8891, 0.9784, 0.8419, 0.9962, 0.8891, 0.9962, 0.8419, 0.9962, 0.8891, 0.9784, 0.8891, 0.9962, 0.8419, 0.9962, 0.8419, 0.9784, 0.8891, 0.9784, 0.8419, 0.9784, 0.8891, 0.9418, 0.8891, 0.9784, 0.8419, 0.9784, 0.8419, 0.9418, 0.8891, 0.9418, 0.8419, 0.9418, 0.8419, 0.9045, 0.8891, 0.9418, 0.07, 0.7466, 0.0057, 0.836, 0.0984, 0.809, 0.0057, 0.836, 0.0684, 0.8601, 0.0984, 0.809, 0.0057, 0.836, 0.0042, 0.8992, 0.0684, 0.8601, 0.7981, 0.9418, 0.1933, 0.9045, 0.7981, 0.9045, 0.1933, 0.9045, 0.7981, 0.8667, 0.7981, 0.9045, 0.1933, 0.9045, 0.1933, 0.8667, 0.7981, 0.8667, 0.1933, 0.8667, 0.7981, 0.834, 0.7981, 0.8667, 0.1933, 0.8667, 0.1933, 0.8301, 0.7981, 0.834, 0.1933, 0.8301, 0.8221, 0.7891, 0.7981, 0.834, 0.1933, 0.8301, 0.1933, 0.7891, 0.8221, 0.7891, 0.1933, 0.7891, 0.8407, 0.7569, 0.8221, 0.7891, 0.1933, 0.7891, 0.1933, 0.7645, 0.8407, 0.7569, 0.1933, 0.7645, 0.995, 0.742, 0.8407, 0.7569, 0.1933, 0.7645, 0.995, 0.7057, 0.995, 0.742, 0.995, 0.8301, 0.995, 0.8667, 0.931, 0.8335, 0.995, 0.8667, 0.931, 0.8662, 0.931, 0.8335, 0.995, 0.8667, 0.995, 0.9045, 0.931, 0.8662, 0.995, 0.9045, 0.931, 0.904, 0.931, 0.8662, 0.995, 0.9045, 0.995, 0.9418, 0.931, 0.904, 0.995, 0.9418, 0.931, 0.9413, 0.931, 0.904, 0.995, 0.9418, 0.931, 0.9778, 0.931, 0.9413, 0.8891, 0.9418, 0.8419, 0.9045, 0.8891, 0.9045, 0.8419, 0.9045, 0.8891, 0.8667, 0.8891, 0.9045, 0.8419, 0.9045, 0.8419, 0.8667, 0.8891, 0.8667, 0.8419, 0.8667, 0.8891, 0.834, 0.8891, 0.8667, 0.8419, 0.8667, 0.8419, 0.834, 0.8891, 0.834, 0.8419, 0.834, 0.8221, 0.7891, 0.8891, 0.834, 0.8419, 0.834, 0.7981, 0.834, 0.8221, 0.7891, 0.9942, 0.5716, 0.4248, 0.5707, 0.995, 0.6132, 0.4248, 0.5707, 0.4244, 0.6127, 0.995, 0.6132, 0.4248, 0.5707, 0.3967, 0.653, 0.4244, 0.6127, 0.767, 0.4977, 0.7164, 0.5372, 0.9211, 0.4977, 0.7164, 0.5372, 0.9222, 0.5372, 0.9211, 0.4977, 0.0002, 0.6529, 0.3967, 0.653, 0.0009, 0.566, 0.3967, 0.653, 0.3971, 0.5675, 0.0009, 0.566, 0.3967, 0.653, 0.4248, 0.5707, 0.3971, 0.5675, 0.8855, 0.5546, 0.8585, 0.4951, 0.9947, 0.5546, 0.8585, 0.4951, 0.9945, 0.4951, 0.9947, 0.5546, 0.8585, 0.4951, 0.8855, 0.5546, 0.9945, 0.4951, 0.8855, 0.5546, 0.9947, 0.5546, 0.9945, 0.4951, 0.5363, 0.2599, 0.6026, 0.2456, 0.5407, 0.2177, 0.6026, 0.2456, 0.6219, 0.2196, 0.5407, 0.2177, 0.5407, 0.2177, 0.6219, 0.2196, 0.5275, 0.1601, 0.6219, 0.2196, 0.6059, 0.1831, 0.5275, 0.1601, 0.2188, 0.3778, 0.001, 0.3778, 0.2188, 0.5089, 0.001, 0.3778, 0.0012, 0.5085, 0.2188, 0.5089, 0.3154, 0.3625, 0.2322, 0.3615, 0.3123, 0.3736, 0.2322, 0.3615, 0.2379, 0.3736, 0.3123, 0.3736, 0.995, 0.8301, 0.931, 0.8335, 0.995, 0.8667, 0.931, 0.8335, 0.931, 0.8662, 0.995, 0.8667, 0.995, 0.8667, 0.931, 0.8662, 0.995, 0.9045, 0.931, 0.8662, 0.931, 0.904, 0.995, 0.9045, 0.995, 0.9045, 0.931, 0.904, 0.995, 0.9418, 0.931, 0.904, 0.931, 0.9413, 0.995, 0.9418, 0.1933, 0.7645, 0.1933, 0.7222, 0.995, 0.7057, 0.1933, 0.7222, 0.1933, 0.6933, 0.995, 0.7057, 0.995, 0.7057, 0.1933, 0.6933, 0.995, 0.6933, 0.1933, 0.6933, 0.995, 0.653, 0.995, 0.6933, 0.1933, 0.6933, 0.3967, 0.653, 0.995, 0.653, 0.3967, 0.653, 0.995, 0.6132, 0.995, 0.653, 0.3967, 0.653, 0.4266, 0.6132, 0.995, 0.6132, 0.0012, 0.6933, 0.0012, 0.6533, 0.1933, 0.6933, 0.0012, 0.6533, 0.3967, 0.653, 0.1933, 0.6933, 0.995, 0.9418, 0.931, 0.9413, 0.995, 0.9784, 0.931, 0.9413, 0.931, 0.9778, 0.995, 0.9784, 0.995, 0.9784, 0.931, 0.9778, 0.995, 0.9962, 0.931, 0.9778, 0.931, 0.9957, 0.995, 0.9962, 0.931, 0.9957, 0.931, 0.9778, 0.995, 0.9962, 0.931, 0.9778, 0.995, 0.9784, 0.995, 0.9962, 0.931, 0.9778, 0.995, 0.9418, 0.995, 0.9784, 0.6494, 0.1513, 0.7943, 0.1513, 0.6494, 0.1856, 0.7943, 0.1513, 0.7943, 0.1856, 0.6494, 0.1856, 0.6494, 0.1856, 0.7943, 0.1856, 0.6907, 0.2853, 0.7943, 0.1856, 0.7531, 0.2853, 0.6907, 0.2853, 0.6399, 0.1317, 0.6786, 0.1355, 0.7075, 0.0087, 0.6786, 0.1355, 0.7456, 0.0125, 0.7075, 0.0087, 0.6786, 0.1355, 0.7169, 0.1392, 0.7456, 0.0125, 0.7169, 0.1392, 0.7306, 0.011, 0.7456, 0.0125, 0.7169, 0.1392, 0.7019, 0.1377, 0.7306, 0.011, 0.7019, 0.1377, 0.6832, 0.0063, 0.7306, 0.011, 0.7019, 0.1377, 0.6542, 0.1331, 0.6832, 0.0063, 0.6542, 0.1331, 0.669, 0.0048, 0.6832, 0.0063, 0.6542, 0.1331, 0.6399, 0.1317, 0.669, 0.0048, 0.6399, 0.1317, 0.7075, 0.0087, 0.669, 0.0048])
me_w_rocketl.materials.append(mat_rocketl)
me_w_rocketl.use_remesh_preserve_volume = False
me_w_rocketl.use_remesh_preserve_attributes = False
me_w_rocketl.use_mirror_vertex_groups = False
me_w_rocketl.update()
me_w_rocketl01 = bpy.data.meshes.new('w_rocketl01')
me_w_rocketl01.from_pydata([(2.281, 2.406, 25.0), (2.297, 2.422, 22.84), (2.281, 2.422, 23.88), (1.609, 2.406, 22.83), (1.938, 3.078, 22.84), (0.9531, 3.188, 22.83), (1.312, 3.688, 22.83), (0.5312, 4.078, 22.83), (-0.04688, 4.859, 27.52), (-0.4062, 5.0, 27.52), (0.5, 4.078, 27.52), (-0.3906, 4.203, 27.52), (-0.7656, 4.859, 27.5), (-1.281, 4.047, 27.5), (-0.01562, 4.875, 22.83), (-0.375, 5.016, 22.83), (-0.375, 4.219, 22.83), (-0.7344, 4.859, 22.83), (-1.266, 4.062, 22.81), (-0.03125, 4.875, 24.98), (-0.3906, 5.0, 24.98), (0.5156, 4.078, 25.0), (-0.375, 4.203, 24.98), (-0.75, 4.859, 24.98), (-1.266, 4.047, 24.98), (-0.75, 4.859, 26.03), (-0.3906, 5.0, 26.03), (-1.281, 4.047, 26.03), (-0.3906, 4.203, 26.03), (-0.03125, 4.875, 26.03), (0.5156, 4.078, 26.03), (-0.75, 4.859, 23.86), (-0.3906, 5.016, 23.88), (-1.266, 4.062, 23.86), (-0.375, 4.219, 23.88), (-0.01562, 4.875, 23.88), (0.5312, 4.078, 23.88), (-1.094, -3.328, 27.5), (0.5312, -3.297, 27.5), (-1.516, -2.266, 27.5), (0.9219, -2.234, 27.52), (-0.9844, 3.484, 8.375), (-2.281, 2.359, 22.81), (-2.469, 1.359, 8.359), (-2.469, 2.047, 27.5), (-2.297, 2.344, 23.86), (-2.297, 2.344, 24.98), (-1.672, 3.141, 23.86), (-1.672, 3.141, 24.98), (-0.375, 3.594, 24.98), (0.9375, 3.188, 25.0), (0.9531, 3.188, 23.88), (1.594, 2.406, 25.0), (1.594, 2.406, 23.88), (1.953, 1.422, 8.391), (0.4219, 3.5, 8.375), (-0.3594, 3.594, 22.83), (1.922, 3.078, 23.88), (1.312, 3.688, 23.88), (1.297, 3.688, 25.0), (1.922, 3.078, 25.0), (2.281, 2.406, 26.05), (-1.656, 3.141, 22.81), (-2.031, 3.641, 22.81), (-2.641, 3.016, 22.81), (-2.984, 2.344, 22.81), (-2.984, 2.359, 23.86), (-2.641, 3.016, 23.86), (-2.047, 3.641, 24.98), (-2.656, 3.016, 24.97), (-2.984, 2.344, 24.97), (-3.0, 2.344, 26.02), (-2.312, 2.344, 26.02), (-2.656, 3.016, 26.02), (-1.672, 3.141, 26.02), (-2.047, 3.641, 26.02), (-1.688, 3.141, 27.5), (-1.078, 3.469, 26.03), (-2.031, 3.641, 23.86), (-1.062, 3.469, 23.86), (-0.3594, 3.594, 23.88), (0.3438, 3.484, 23.88), (1.594, 2.406, 26.05), (1.734, 2.109, 27.52), (1.75, 0.7031, 27.52), (0.4688, -0.7031, 8.375), (0.9844, -0.3906, 27.52), (-0.3281, -0.8438, 27.5), (0.9062, -1.156, 27.52), (-1.531, -1.188, 27.5), (-1.641, -0.4219, 27.5), (-2.078, -0.875, 27.5), (-2.438, 0.6406, 27.5), (-2.875, 0.09375, 27.5), (-3.188, 1.344, 27.48), (-3.047, 2.234, 27.5), (1.922, 3.078, 26.05), (0.9375, 3.188, 26.03), (0.9219, 3.172, 27.52), (0.3281, 3.484, 26.03), (-0.3906, 3.594, 27.52), (-0.375, 3.594, 26.03), (1.438, -0.8281, 27.52), (2.203, 0.1562, 27.52), (2.484, 1.422, 27.52), (2.328, 2.312, 27.52), (1.297, 3.688, 26.05), (-0.9219, -0.7188, 8.359), (1.906, 3.078, 27.52), (1.281, 3.688, 27.52), (-2.656, 3.016, 27.5), (-2.062, 3.641, 27.5)], [], [(0, 1, 2), (1, 3, 2), (1, 4, 3), (4, 5, 3), (4, 6, 5), (6, 7, 5), (8, 9, 10), (9, 11, 10), (9, 12, 11), (12, 13, 11), (14, 15, 7), (15, 16, 7), (15, 17, 16), (17, 18, 16), (19, 20, 21), (20, 22, 21), (20, 23, 22), (23, 24, 22), (25, 26, 27), (26, 28, 27), (26, 29, 28), (29, 30, 28), (31, 32, 33), (32, 34, 33), (32, 35, 34), (35, 36, 34), (37, 38, 39), (38, 40, 39), (41, 42, 43), (42, 44, 43), (42, 45, 44), (45, 46, 44), (45, 47, 46), (47, 48, 46), (47, 49, 48), (49, 24, 48), (49, 22, 24), (22, 49, 21), (49, 50, 21), (49, 51, 50), (51, 52, 50), (51, 53, 52), (53, 54, 52), (53, 3, 54), (3, 55, 54), (3, 5, 55), (5, 56, 55), (5, 7, 56), (7, 16, 56), (3, 53, 2), (53, 57, 2), (53, 51, 57), (51, 58, 57), (51, 36, 58), (21, 50, 59), (50, 60, 59), (50, 52, 60), (52, 0, 60), (61, 0, 52), (55, 56, 41), (56, 62, 41), (56, 18, 62), (18, 63, 62), (56, 16, 18), (63, 64, 62), (64, 42, 62), (64, 65, 42), (65, 66, 42), (42, 41, 62), (42, 66, 45), (66, 67, 45), (24, 68, 48), (68, 69, 48), (48, 69, 46), (69, 70, 46), (70, 71, 46), (71, 72, 46), (71, 73, 72), (73, 74, 72), (73, 75, 74), (75, 27, 74), (46, 72, 44), (72, 76, 44), (72, 74, 76), (74, 77, 76), (74, 27, 77), (27, 28, 77), (45, 67, 47), (67, 78, 47), (78, 33, 47), (33, 79, 47), (33, 34, 79), (34, 80, 79), (34, 81, 80), (81, 49, 80), (81, 51, 49), (47, 79, 49), (79, 80, 49), (51, 81, 36), (81, 34, 36), (61, 52, 82), (52, 83, 82), (52, 54, 83), (54, 84, 83), (54, 85, 84), (85, 86, 84), (85, 87, 86), (87, 88, 86), (87, 40, 88), (40, 87, 39), (87, 89, 39), (87, 90, 89), (90, 91, 89), (90, 92, 91), (92, 93, 91), (92, 44, 93), (44, 94, 93), (44, 95, 94), (61, 82, 96), (82, 97, 96), (82, 98, 97), (98, 99, 97), (98, 100, 99), (100, 101, 99), (100, 77, 101), (77, 28, 101), (88, 102, 86), (102, 84, 86), (102, 103, 84), (103, 83, 84), (103, 104, 83), (104, 105, 83), (96, 97, 106), (97, 30, 106), (97, 99, 30), (99, 28, 30), (99, 101, 28), (44, 92, 43), (92, 107, 43), (92, 90, 107), (90, 87, 107), (87, 85, 107), (105, 108, 83), (108, 98, 83), (108, 109, 98), (109, 10, 98), (98, 82, 83), (77, 100, 76), (100, 13, 76), (100, 11, 13), (11, 100, 10), (100, 98, 10), (95, 44, 110), (44, 76, 110), (110, 76, 111), (76, 13, 111)])
me_w_rocketl01.polygons.foreach_set('use_smooth', [True] * 156)
_k = set([(0, 1), (0, 2), (0, 60), (0, 61), (1, 4), (2, 57), (4, 6), (6, 7), (7, 14), (8, 9), (8, 10), (9, 12), (10, 109), (12, 13), (13, 111), (14, 15), (15, 17), (17, 18), (18, 63), (19, 20), (19, 21), (20, 23), (21, 59), (23, 24), (24, 68), (25, 26), (25, 27), (26, 29), (27, 75), (29, 30), (30, 106), (31, 32), (31, 33), (32, 35), (33, 78), (35, 36), (36, 58), (37, 38), (37, 39), (38, 40), (39, 89), (40, 88), (41, 43), (41, 55), (43, 107), (54, 55), (54, 85), (57, 58), (59, 60), (61, 96), (63, 64), (64, 65), (65, 66), (66, 67), (67, 78), (68, 69), (69, 70), (70, 71), (71, 73), (73, 75), (85, 107), (88, 102), (89, 91), (91, 93), (93, 94), (94, 95), (95, 110), (96, 106), (102, 103), (103, 104), (104, 105), (105, 108), (108, 109), (110, 111)])
me_w_rocketl01.attributes.new('sharp_edge', 'BOOLEAN', 'EDGE').data.foreach_set('value', [ (min(e.vertices), max(e.vertices)) in _k for e in me_w_rocketl01.edges])
_uv = me_w_rocketl01.uv_layers.new(name='UVMap')
_uv.uv.foreach_set('vector', [0.9647, 0.6835, 0.9647, 0.6835, 0.9647, 0.6835, 0.9647, 0.6835, 0.8431, 0.6835, 0.9647, 0.6835, 0.9647, 0.6835, 0.9031, 0.7644, 0.8431, 0.6835, 0.9031, 0.7644, 0.7304, 0.778, 0.8431, 0.6835, 0.9031, 0.7644, 0.7949, 0.8381, 0.7304, 0.778, 0.7949, 0.8381, 0.6578, 0.8864, 0.7304, 0.778, 0.5636, 0.9821, 0.5, 0.9995, 0.6578, 0.8864, 0.5, 0.9995, 0.5, 0.9038, 0.6578, 0.8864, 0.5, 0.9995, 0.4364, 0.9821, 0.5, 0.9038, 0.4364, 0.9821, 0.3423, 0.8864, 0.5, 0.9038, 0.5636, 0.9821, 0.5, 0.9995, 0.6578, 0.8864, 0.5, 0.9995, 0.5, 0.9038, 0.6578, 0.8864, 0.5, 0.9995, 0.4364, 0.9821, 0.5, 0.9038, 0.4364, 0.9821, 0.3423, 0.8864, 0.5, 0.9038, 0.5636, 0.9821, 0.5, 0.9995, 0.6578, 0.8864, 0.5, 0.9995, 0.5, 0.9038, 0.6578, 0.8864, 0.5, 0.9995, 0.4364, 0.9821, 0.5, 0.9038, 0.4364, 0.9821, 0.3423, 0.8864, 0.5, 0.9038, 0.4364, 0.9821, 0.5, 0.9995, 0.3423, 0.8864, 0.5, 0.9995, 0.5, 0.9038, 0.3423, 0.8864, 0.5, 0.9995, 0.5636, 0.9821, 0.5, 0.9038, 0.5636, 0.9821, 0.6578, 0.8864, 0.5, 0.9038, 0.4364, 0.9821, 0.5, 0.9995, 0.3423, 0.8864, 0.5, 0.9995, 0.5, 0.9038, 0.3423, 0.8864, 0.5, 0.9995, 0.5636, 0.9821, 0.5, 0.9038, 0.5636, 0.9821, 0.6578, 0.8864, 0.5, 0.9038, 0.3568, 0.0005, 0.6432, 0.0005, 0.2853, 0.1279, 0.6432, 0.0005, 0.7148, 0.1279, 0.2853, 0.1279, 0.3768, 0.8158, 0.1569, 0.6835, 0.1098, 0.5635, 0.1569, 0.6835, 0.1297, 0.6474, 0.1098, 0.5635, 0.1569, 0.6835, 0.1569, 0.6835, 0.1297, 0.6474, 0.1569, 0.6835, 0.1569, 0.6835, 0.1297, 0.6474, 0.1569, 0.6835, 0.2697, 0.778, 0.1569, 0.6835, 0.2697, 0.778, 0.2697, 0.778, 0.1569, 0.6835, 0.2697, 0.778, 0.5, 0.8293, 0.2697, 0.778, 0.5, 0.8293, 0.3423, 0.8864, 0.2697, 0.778, 0.5, 0.8293, 0.5, 0.9038, 0.3423, 0.8864, 0.5, 0.9038, 0.5, 0.8293, 0.6578, 0.8864, 0.5, 0.8293, 0.7304, 0.778, 0.6578, 0.8864, 0.5, 0.8293, 0.7304, 0.778, 0.7304, 0.778, 0.7304, 0.778, 0.8431, 0.6835, 0.7304, 0.778, 0.7304, 0.778, 0.8431, 0.6835, 0.8431, 0.6835, 0.8431, 0.6835, 0.8902, 0.5635, 0.8431, 0.6835, 0.8431, 0.6835, 0.8431, 0.6835, 0.8902, 0.5635, 0.8431, 0.6835, 0.6233, 0.8158, 0.8902, 0.5635, 0.8431, 0.6835, 0.7304, 0.778, 0.6233, 0.8158, 0.7304, 0.778, 0.5, 0.8293, 0.6233, 0.8158, 0.7304, 0.778, 0.6578, 0.8864, 0.5, 0.8293, 0.6578, 0.8864, 0.5, 0.9038, 0.5, 0.8293, 0.8431, 0.6835, 0.8431, 0.6835, 0.9647, 0.6835, 0.8431, 0.6835, 0.9031, 0.7644, 0.9647, 0.6835, 0.8431, 0.6835, 0.7304, 0.778, 0.9031, 0.7644, 0.7304, 0.778, 0.7949, 0.8381, 0.9031, 0.7644, 0.7304, 0.778, 0.6578, 0.8864, 0.7949, 0.8381, 0.6578, 0.8864, 0.7304, 0.778, 0.7949, 0.8381, 0.7304, 0.778, 0.9031, 0.7644, 0.7949, 0.8381, 0.7304, 0.778, 0.8431, 0.6835, 0.9031, 0.7644, 0.8431, 0.6835, 0.9647, 0.6835, 0.9031, 0.7644, 0.9647, 0.6835, 0.9647, 0.6835, 0.8431, 0.6835, 0.6233, 0.8158, 0.5, 0.8293, 0.3768, 0.8158, 0.5, 0.8293, 0.2697, 0.778, 0.3768, 0.8158, 0.5, 0.8293, 0.3423, 0.8864, 0.2697, 0.778, 0.3423, 0.8864, 0.2052, 0.8381, 0.2697, 0.778, 0.5, 0.8293, 0.5, 0.9038, 0.3423, 0.8864, 0.2052, 0.8381, 0.097, 0.7644, 0.2697, 0.778, 0.097, 0.7644, 0.1569, 0.6835, 0.2697, 0.778, 0.097, 0.7644, 0.0354, 0.6835, 0.1569, 0.6835, 0.0354, 0.6835, 0.0354, 0.6856, 0.1569, 0.6835, 0.1569, 0.6835, 0.3768, 0.8158, 0.2697, 0.778, 0.1569, 0.6835, 0.0354, 0.6856, 0.1569, 0.6835, 0.0354, 0.6856, 0.097, 0.7644, 0.1569, 0.6835, 0.3423, 0.8864, 0.2052, 0.8381, 0.2697, 0.778, 0.2052, 0.8381, 0.097, 0.7644, 0.2697, 0.778, 0.2697, 0.778, 0.097, 0.7644, 0.1569, 0.6835, 0.097, 0.7644, 0.0354, 0.6835, 0.1569, 0.6835, 0.0354, 0.6835, 0.0354, 0.6835, 0.1569, 0.6835, 0.0354, 0.6835, 0.1569, 0.6835, 0.1569, 0.6835, 0.0354, 0.6835, 0.097, 0.7644, 0.1569, 0.6835, 0.097, 0.7644, 0.2697, 0.778, 0.1569, 0.6835, 0.097, 0.7644, 0.2052, 0.8381, 0.2697, 0.778, 0.2052, 0.8381, 0.3423, 0.8864, 0.2697, 0.778, 0.1569, 0.6835, 0.1569, 0.6835, 0.1297, 0.6474, 0.1569, 0.6835, 0.2697, 0.778, 0.1297, 0.6474, 0.1569, 0.6835, 0.2697, 0.778, 0.2697, 0.778, 0.2697, 0.778, 0.3768, 0.8158, 0.2697, 0.778, 0.2697, 0.778, 0.3423, 0.8864, 0.3768, 0.8158, 0.3423, 0.8864, 0.5, 0.9038, 0.3768, 0.8158, 0.1569, 0.6835, 0.097, 0.7644, 0.2697, 0.778, 0.097, 0.7644, 0.2052, 0.8381, 0.2697, 0.778, 0.2052, 0.8381, 0.3423, 0.8864, 0.2697, 0.778, 0.3423, 0.8864, 0.3768, 0.8158, 0.2697, 0.778, 0.3423, 0.8864, 0.5, 0.9038, 0.3768, 0.8158, 0.5, 0.9038, 0.5, 0.8293, 0.3768, 0.8158, 0.5, 0.9038, 0.6233, 0.8158, 0.5, 0.8293, 0.6233, 0.8158, 0.5, 0.8293, 0.5, 0.8293, 0.6233, 0.8158, 0.7304, 0.778, 0.5, 0.8293, 0.2697, 0.778, 0.3768, 0.8158, 0.5, 0.8293, 0.3768, 0.8158, 0.5, 0.8293, 0.5, 0.8293, 0.7304, 0.778, 0.6233, 0.8158, 0.6578, 0.8864, 0.6233, 0.8158, 0.5, 0.9038, 0.6578, 0.8864, 0.9647, 0.6835, 0.8431, 0.6835, 0.8431, 0.6835, 0.8431, 0.6835, 0.8703, 0.6474, 0.8431, 0.6835, 0.8431, 0.6835, 0.8902, 0.5635, 0.8703, 0.6474, 0.8902, 0.5635, 0.8703, 0.4795, 0.8703, 0.6474, 0.8902, 0.5635, 0.6233, 0.3112, 0.8703, 0.4795, 0.6233, 0.3112, 0.7304, 0.3489, 0.8703, 0.4795, 0.6233, 0.3112, 0.5, 0.2976, 0.7304, 0.3489, 0.5, 0.2976, 0.7148, 0.2569, 0.7304, 0.3489, 0.5, 0.2976, 0.7148, 0.1279, 0.7148, 0.2569, 0.7148, 0.1279, 0.5, 0.2976, 0.2853, 0.1279, 0.5, 0.2976, 0.2853, 0.2569, 0.2853, 0.1279, 0.5, 0.2976, 0.2697, 0.3489, 0.2853, 0.2569, 0.2697, 0.3489, 0.191, 0.2967, 0.2853, 0.2569, 0.2697, 0.3489, 0.1297, 0.4795, 0.191, 0.2967, 0.1297, 0.4795, 0.0522, 0.4127, 0.191, 0.2967, 0.1297, 0.4795, 0.1297, 0.6474, 0.0522, 0.4127, 0.1297, 0.6474, 0.0005, 0.5635, 0.0522, 0.4127, 0.1297, 0.6474, 0.026, 0.671, 0.0005, 0.5635, 0.9647, 0.6835, 0.8431, 0.6835, 0.9031, 0.7644, 0.8431, 0.6835, 0.7304, 0.778, 0.9031, 0.7644, 0.8431, 0.6835, 0.7304, 0.778, 0.7304, 0.778, 0.7304, 0.778, 0.6233, 0.8158, 0.7304, 0.778, 0.7304, 0.778, 0.5, 0.8293, 0.6233, 0.8158, 0.5, 0.8293, 0.5, 0.8293, 0.6233, 0.8158, 0.5, 0.8293, 0.3768, 0.8158, 0.5, 0.8293, 0.3768, 0.8158, 0.5, 0.9038, 0.5, 0.8293, 0.7148, 0.2569, 0.8091, 0.2967, 0.7304, 0.3489, 0.8091, 0.2967, 0.8703, 0.4795, 0.7304, 0.3489, 0.8091, 0.2967, 0.9478, 0.4127, 0.8703, 0.4795, 0.9478, 0.4127, 0.8703, 0.6474, 0.8703, 0.4795, 0.9478, 0.4127, 0.9995, 0.5635, 0.8703, 0.6474, 0.9995, 0.5635, 0.974, 0.671, 0.8703, 0.6474, 0.9031, 0.7644, 0.7304, 0.778, 0.7949, 0.8381, 0.7304, 0.778, 0.6578, 0.8864, 0.7949, 0.8381, 0.7304, 0.778, 0.6233, 0.8158, 0.6578, 0.8864, 0.6233, 0.8158, 0.5, 0.9038, 0.6578, 0.8864, 0.6233, 0.8158, 0.5, 0.8293, 0.5, 0.9038, 0.1297, 0.6474, 0.1297, 0.4795, 0.1098, 0.5635, 0.1297, 0.4795, 0.3768, 0.3112, 0.1098, 0.5635, 0.1297, 0.4795, 0.2697, 0.3489, 0.3768, 0.3112, 0.2697, 0.3489, 0.5, 0.2976, 0.3768, 0.3112, 0.5, 0.2976, 0.6233, 0.3112, 0.3768, 0.3112, 0.974, 0.671, 0.9031, 0.7644, 0.8703, 0.6474, 0.9031, 0.7644, 0.7304, 0.778, 0.8703, 0.6474, 0.9031, 0.7644, 0.7949, 0.8381, 0.7304, 0.778, 0.7949, 0.8381, 0.6578, 0.8864, 0.7304, 0.778, 0.7304, 0.778, 0.8431, 0.6835, 0.8703, 0.6474, 0.3768, 0.8158, 0.5, 0.8293, 0.2697, 0.778, 0.5, 0.8293, 0.3423, 0.8864, 0.2697, 0.778, 0.5, 0.8293, 0.5, 0.9038, 0.3423, 0.8864, 0.5, 0.9038, 0.5, 0.8293, 0.6578, 0.8864, 0.5, 0.8293, 0.7304, 0.778, 0.6578, 0.8864, 0.026, 0.671, 0.1297, 0.6474, 0.097, 0.7644, 0.1297, 0.6474, 0.2697, 0.778, 0.097, 0.7644, 0.097, 0.7644, 0.2697, 0.778, 0.2052, 0.8381, 0.2697, 0.778, 0.3423, 0.8864, 0.2052, 0.8381])
me_w_rocketl01.materials.append(mat_rocketl2)
me_w_rocketl01.use_remesh_preserve_volume = False
me_w_rocketl01.use_remesh_preserve_attributes = False
me_w_rocketl01.use_mirror_vertex_groups = False
me_w_rocketl01.update()

# ---- objects
ob_w_rocketl = bpy.data.objects.new('w_rocketl', me_w_rocketl)
ob_w_rocketl01 = bpy.data.objects.new('w_rocketl01', me_w_rocketl01)
ob_lamp = bpy.data.objects.new('Lamp', light_lamp)
ob_camera = bpy.data.objects.new('Camera', cam_camera)

# ---- transforms, parenting, visibility, modifiers, constraints
ob_w_rocketl.location = (0.0, 0.0, 0.0)
ob_w_rocketl.rotation_euler = (1.571, -0.0, 0.0)
ob_w_rocketl.lineart.crease_threshold = 0.0
ob_w_rocketl01.location = (0.0, 0.0, 0.0)
ob_w_rocketl01.rotation_euler = (1.571, -0.0, 0.0)
ob_w_rocketl01.lineart.crease_threshold = 0.0
ob_lamp.location = (4.076, 1.005, 5.904)
ob_lamp.rotation_euler = (0.6503, 0.05522, 1.866)
ob_lamp.lock_rotations_4d = False
ob_lamp.empty_display_type = 'ARROWS'
ob_lamp.color = (0.0, 0.0, 0.0, 0.0)
ob_lamp.lineart.crease_threshold = 0.0
ob_camera.location = (7.481, -6.508, 5.344)
ob_camera.rotation_euler = (1.109, 0.01082, 0.8149)
ob_camera.lock_rotations_4d = False
ob_camera.empty_display_type = 'ARROWS'
ob_camera.color = (0.0, 0.0, 0.0, 0.0)
ob_camera.display_type = 'WIRE'
ob_camera.lineart.crease_threshold = 0.0

# ---- collection membership
col_collection_1.objects.link(ob_w_rocketl)
col_collection_1.objects.link(ob_w_rocketl01)
col_collection_1.objects.link(ob_lamp)
col_collection_1.objects.link(ob_camera)

# ---- scene / render settings (as saved in the file)
scene.camera = ob_camera
scene.frame_start = 1; scene.frame_end = 250; scene.frame_set(1)
scene.render.engine = 'BLENDER_EEVEE_NEXT'
scene.render.image_settings.compression = 90
scene.render.resolution_percentage = 50
scene.render.dither_intensity = 0.0
scene.cycles.use_denoising = False
scene.cycles.samples = 10
scene.cycles.sampling_pattern = 'TABULATED_SOBOL'
scene.cycles.light_sampling_threshold = 0.0
scene.cycles.use_adaptive_sampling = False
scene.cycles.use_light_tree = False
scene.cycles.blur_glossy = 0.0
scene.cycles.volume_bounces = 1
scene.cycles.pixel_filter_type = 'GAUSSIAN'
scene.cycles.sample_clamp_indirect = 0.0
scene.view_settings.view_transform = 'Standard'
bpy.context.view_layer.update()
